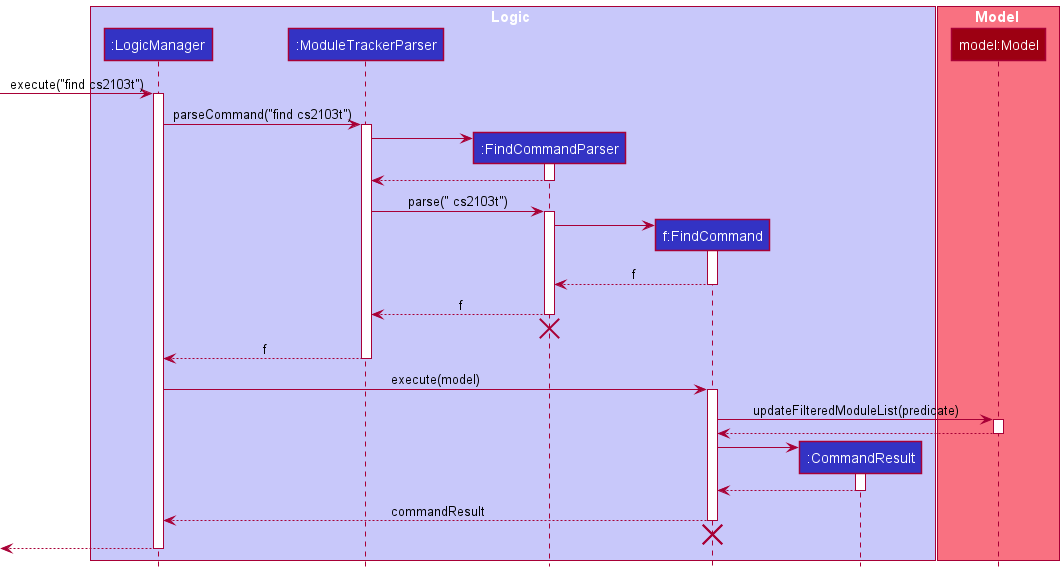

The diagram above was rendered by PlantUML. Its source (embedded in the PNG):
@startuml
!include style.puml

box Logic LOGIC_COLOR_T1
participant ":LogicManager" as LogicManager LOGIC_COLOR
participant ":ModuleTrackerParser" as ModuleTrackerParser LOGIC_COLOR
participant ":FindCommandParser" as FindCommandParser LOGIC_COLOR
participant "f:FindCommand" as FindCommand LOGIC_COLOR
participant ":CommandResult" as CommandResult LOGIC_COLOR
end box

box Model MODEL_COLOR_T1
participant "model:Model" as Model MODEL_COLOR
end box

[-> LogicManager : execute("find cs2103t")
activate LogicManager

LogicManager -> ModuleTrackerParser : parseCommand("find cs2103t")
activate ModuleTrackerParser

ModuleTrackerParser -> FindCommandParser**
activate FindCommandParser

return

ModuleTrackerParser -> FindCommandParser : parse(" cs2103t")
activate FindCommandParser

FindCommandParser -> FindCommand** :
activate FindCommand

FindCommand --> FindCommandParser : f
deactivate FindCommand

FindCommandParser --> ModuleTrackerParser : f
deactivate FindCommandParser

'Hidden arrow to position the destroy marker below the end of the activation bar.
FindCommandParser -[hidden]-> ModuleTrackerParser
destroy FindCommandParser

ModuleTrackerParser --> LogicManager : f
deactivate ModuleTrackerParser

LogicManager -> FindCommand : execute(model)
activate FindCommand

FindCommand -> Model : updateFilteredModuleList(predicate)
activate Model

Model --> FindCommand :
deactivate Model

create CommandResult
FindCommand -> CommandResult
activate CommandResult

CommandResult --> FindCommand
deactivate CommandResult

FindCommand --> LogicManager : commandResult
deactivate FindCommand
'Hidden arrow to position the destroy marker below the end of the activation bar.
FindCommandParser -[hidden]-> LogicManager
destroy FindCommand

destroy FindCommand

return
@enduml